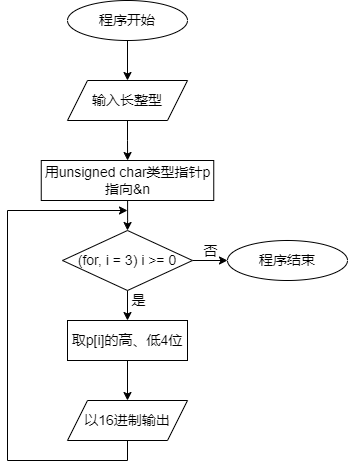

The diagram above was exported from draw.io. Its source (the exported page's mxGraphModel, read from the mxfile embedded in the PNG):
<mxGraphModel dx="1221" dy="823" grid="1" gridSize="10" guides="1" tooltips="1" connect="1" arrows="1" fold="1" page="1" pageScale="1" pageWidth="827" pageHeight="1169" math="0" shadow="0">
  <root>
    <mxCell id="0" />
    <mxCell id="1" parent="0" />
    <mxCell id="Sqm4q17-4cD9rXe7hXDx-5" value="" style="edgeStyle=orthogonalEdgeStyle;rounded=0;orthogonalLoop=1;jettySize=auto;html=1;" edge="1" parent="1" source="AAzNbXR31eo6BCxiC4Rg-1" target="Sqm4q17-4cD9rXe7hXDx-2">
      <mxGeometry relative="1" as="geometry" />
    </mxCell>
    <mxCell id="AAzNbXR31eo6BCxiC4Rg-1" value="&lt;font style=&quot;font-size: 14px;&quot;&gt;程序开始&lt;/font&gt;" style="ellipse;whiteSpace=wrap;html=1;" parent="1" vertex="1">
      <mxGeometry x="360" y="160" width="120" height="40" as="geometry" />
    </mxCell>
    <mxCell id="Sqm4q17-4cD9rXe7hXDx-1" value="&lt;font style=&quot;font-size: 14px;&quot;&gt;程序结束&lt;/font&gt;" style="ellipse;whiteSpace=wrap;html=1;" vertex="1" parent="1">
      <mxGeometry x="520" y="400" width="120" height="40" as="geometry" />
    </mxCell>
    <mxCell id="Sqm4q17-4cD9rXe7hXDx-6" value="" style="edgeStyle=orthogonalEdgeStyle;rounded=0;orthogonalLoop=1;jettySize=auto;html=1;" edge="1" parent="1" source="Sqm4q17-4cD9rXe7hXDx-2" target="Sqm4q17-4cD9rXe7hXDx-4">
      <mxGeometry relative="1" as="geometry" />
    </mxCell>
    <mxCell id="Sqm4q17-4cD9rXe7hXDx-2" value="&lt;font style=&quot;font-size: 14px;&quot;&gt;输入长整型&lt;/font&gt;" style="shape=parallelogram;perimeter=parallelogramPerimeter;whiteSpace=wrap;html=1;fixedSize=1;" vertex="1" parent="1">
      <mxGeometry x="360" y="240" width="120" height="40" as="geometry" />
    </mxCell>
    <mxCell id="Sqm4q17-4cD9rXe7hXDx-13" style="edgeStyle=orthogonalEdgeStyle;rounded=0;orthogonalLoop=1;jettySize=auto;html=1;exitX=0.5;exitY=1;exitDx=0;exitDy=0;entryX=0.5;entryY=0;entryDx=0;entryDy=0;" edge="1" parent="1" source="Sqm4q17-4cD9rXe7hXDx-3" target="Sqm4q17-4cD9rXe7hXDx-8">
      <mxGeometry relative="1" as="geometry" />
    </mxCell>
    <mxCell id="Sqm4q17-4cD9rXe7hXDx-16" value="&lt;font style=&quot;font-size: 14px;&quot;&gt;是&lt;/font&gt;" style="edgeLabel;html=1;align=center;verticalAlign=middle;resizable=0;points=[];" vertex="1" connectable="0" parent="Sqm4q17-4cD9rXe7hXDx-13">
      <mxGeometry x="-0.3778" y="-2" relative="1" as="geometry">
        <mxPoint x="12" as="offset" />
      </mxGeometry>
    </mxCell>
    <mxCell id="Sqm4q17-4cD9rXe7hXDx-17" value="" style="edgeStyle=orthogonalEdgeStyle;rounded=0;orthogonalLoop=1;jettySize=auto;html=1;" edge="1" parent="1" source="Sqm4q17-4cD9rXe7hXDx-3" target="Sqm4q17-4cD9rXe7hXDx-1">
      <mxGeometry relative="1" as="geometry" />
    </mxCell>
    <mxCell id="Sqm4q17-4cD9rXe7hXDx-18" value="&lt;font style=&quot;font-size: 14px;&quot;&gt;否&lt;/font&gt;" style="edgeLabel;html=1;align=center;verticalAlign=middle;resizable=0;points=[];" vertex="1" connectable="0" parent="Sqm4q17-4cD9rXe7hXDx-17">
      <mxGeometry x="0.1852" y="1" relative="1" as="geometry">
        <mxPoint y="-9" as="offset" />
      </mxGeometry>
    </mxCell>
    <mxCell id="Sqm4q17-4cD9rXe7hXDx-3" value="&lt;font style=&quot;font-size: 14px;&quot;&gt;(for, i = 3) i &amp;gt;= 0&lt;/font&gt;" style="rhombus;whiteSpace=wrap;html=1;" vertex="1" parent="1">
      <mxGeometry x="355" y="390" width="130" height="60" as="geometry" />
    </mxCell>
    <mxCell id="Sqm4q17-4cD9rXe7hXDx-7" value="" style="edgeStyle=orthogonalEdgeStyle;rounded=0;orthogonalLoop=1;jettySize=auto;html=1;" edge="1" parent="1" source="Sqm4q17-4cD9rXe7hXDx-4" target="Sqm4q17-4cD9rXe7hXDx-3">
      <mxGeometry relative="1" as="geometry" />
    </mxCell>
    <mxCell id="Sqm4q17-4cD9rXe7hXDx-4" value="&lt;font style=&quot;font-size: 14px;&quot;&gt;用unsigned char类型指针p&lt;br&gt;指向&amp;amp;n&lt;/font&gt;" style="rounded=0;whiteSpace=wrap;html=1;" vertex="1" parent="1">
      <mxGeometry x="333.75" y="320" width="172.5" height="40" as="geometry" />
    </mxCell>
    <mxCell id="Sqm4q17-4cD9rXe7hXDx-14" style="edgeStyle=orthogonalEdgeStyle;rounded=0;orthogonalLoop=1;jettySize=auto;html=1;exitX=0.5;exitY=1;exitDx=0;exitDy=0;entryX=0.5;entryY=0;entryDx=0;entryDy=0;" edge="1" parent="1" source="Sqm4q17-4cD9rXe7hXDx-8" target="Sqm4q17-4cD9rXe7hXDx-9">
      <mxGeometry relative="1" as="geometry" />
    </mxCell>
    <mxCell id="Sqm4q17-4cD9rXe7hXDx-8" value="&lt;font style=&quot;font-size: 14px;&quot;&gt;取p[i]的高、低4位&lt;/font&gt;" style="rounded=0;whiteSpace=wrap;html=1;" vertex="1" parent="1">
      <mxGeometry x="360" y="480" width="120" height="40" as="geometry" />
    </mxCell>
    <mxCell id="Sqm4q17-4cD9rXe7hXDx-15" style="edgeStyle=orthogonalEdgeStyle;rounded=0;orthogonalLoop=1;jettySize=auto;html=1;exitX=0.5;exitY=1;exitDx=0;exitDy=0;" edge="1" parent="1" source="Sqm4q17-4cD9rXe7hXDx-9">
      <mxGeometry relative="1" as="geometry">
        <mxPoint x="420" y="370" as="targetPoint" />
        <Array as="points">
          <mxPoint x="420" y="620" />
          <mxPoint x="300" y="620" />
          <mxPoint x="300" y="370" />
        </Array>
      </mxGeometry>
    </mxCell>
    <mxCell id="Sqm4q17-4cD9rXe7hXDx-9" value="&lt;font style=&quot;font-size: 14px;&quot;&gt;以16进制输出&lt;/font&gt;" style="shape=parallelogram;perimeter=parallelogramPerimeter;whiteSpace=wrap;html=1;fixedSize=1;" vertex="1" parent="1">
      <mxGeometry x="360" y="560" width="120" height="40" as="geometry" />
    </mxCell>
  </root>
</mxGraphModel>